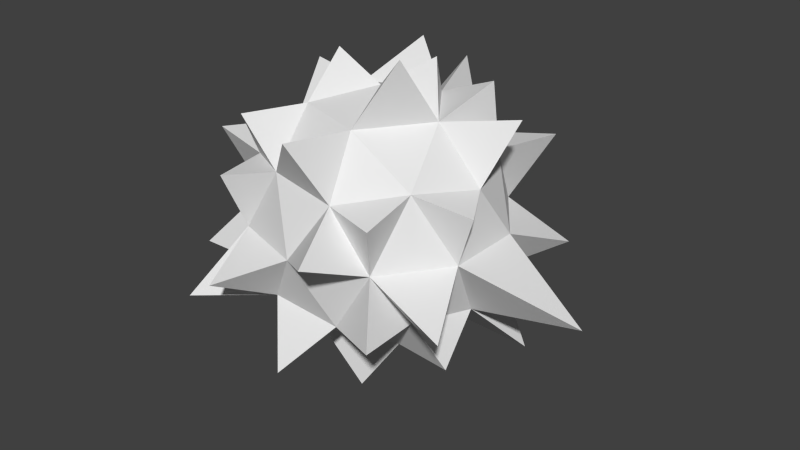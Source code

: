 # Source: spikeball.blend  (saved by Blender 2.74.0; exported with 4.5.12 LTS)
import bpy
from mathutils import Matrix  # noqa: F401  (used for matrix-valued properties, if any)

bpy.ops.wm.read_factory_settings(use_empty=True)
scene = bpy.context.scene
scene.name = 'Scene'

# ---- collections
col_collection_1 = bpy.data.collections.new('Collection 1'); scene.collection.children.link(col_collection_1)

# ---- materials (node trees are filled in below, after node groups)
mat_spikeball_ballmaterial = bpy.data.materials.new('spikeball_ballmaterial')
mat_spikeball_ballmaterial.alpha_threshold = 0.0
mat_spikeball_ballmaterial.use_transparent_shadow = False
mat_spikeball_ballmaterial.roughness = 0.5
mat_spikeball_spike_material = bpy.data.materials.new('spikeball_spike_material')
mat_spikeball_spike_material.alpha_threshold = 0.0
mat_spikeball_spike_material.use_transparent_shadow = False
mat_spikeball_spike_material.roughness = 0.5

# ---- material node trees

# ---- world
world_world = bpy.data.worlds.new('World'); scene.world = world_world
world_world.color = (0.05088, 0.05088, 0.05088)
world_world.use_sun_shadow = False
world_world.sun_shadow_jitter_overblur = 0.0
world_world.cycles.sampling_method = 'MANUAL'
world_world.cycles.sample_map_resolution = 256

# ---- meshes
me_icosphere_001 = bpy.data.meshes.new('Icosphere.001')
me_icosphere_001.from_pydata([(0.0, 0.0, -1.0), (0.7236, -0.5257, -0.4472), (-0.2764, -0.8506, -0.4472), (-0.8944, 0.0, -0.4472), (-0.2764, 0.8506, -0.4472), (0.7236, 0.5257, -0.4472), (0.2764, -0.8506, 0.4472), (-0.7236, -0.5257, 0.4472), (-0.7236, 0.5257, 0.4472), (0.2764, 0.8506, 0.4472), (0.8944, 0.0, 0.4472), (0.0, 0.0, 1.0), (-0.1625, -0.5, -0.8507), (0.4253, -0.309, -0.8507), (0.2629, -0.809, -0.5257), (0.8506, 0.0, -0.5257), (0.4253, 0.309, -0.8507), (-0.5257, 0.0, -0.8507), (-0.6882, -0.5, -0.5257), (-0.1625, 0.5, -0.8507), (-0.6882, 0.5, -0.5257), (0.2629, 0.809, -0.5257), (0.9511, -0.309, 0.0), (0.9511, 0.309, 0.0), (0.0, -1.0, 0.0), (0.5878, -0.809, 0.0), (-0.9511, -0.309, 0.0), (-0.5878, -0.809, 0.0), (-0.5878, 0.809, 0.0), (-0.9511, 0.309, 0.0), (0.5878, 0.809, 0.0), (0.0, 1.0, 0.0), (0.6882, -0.5, 0.5257), (-0.2629, -0.809, 0.5257), (-0.8506, 0.0, 0.5257), (-0.2629, 0.809, 0.5257), (0.6882, 0.5, 0.5257), (0.1625, -0.5, 0.8507), (0.5257, 0.0, 0.8507), (-0.4253, -0.309, 0.8507), (-0.4253, 0.309, 0.8507), (0.1625, 0.5, 0.8507)], [], [(0, 13, 12), (1, 13, 15), (0, 12, 17), (0, 17, 19), (0, 19, 16), (1, 15, 22), (2, 14, 24), (3, 18, 26), (4, 20, 28), (5, 21, 30), (1, 22, 25), (2, 24, 27), (3, 26, 29), (4, 28, 31), (5, 30, 23), (6, 32, 37), (7, 33, 39), (8, 34, 40), (9, 35, 41), (10, 36, 38), (38, 41, 11), (38, 36, 41), (36, 9, 41), (41, 40, 11), (41, 35, 40), (35, 8, 40), (40, 39, 11), (40, 34, 39), (34, 7, 39), (39, 37, 11), (39, 33, 37), (33, 6, 37), (37, 38, 11), (37, 32, 38), (32, 10, 38), (23, 36, 10), (23, 30, 36), (30, 9, 36), (31, 35, 9), (31, 28, 35), (28, 8, 35), (29, 34, 8), (29, 26, 34), (26, 7, 34), (27, 33, 7), (27, 24, 33), (24, 6, 33), (25, 32, 6), (25, 22, 32), (22, 10, 32), (30, 31, 9), (30, 21, 31), (21, 4, 31), (28, 29, 8), (28, 20, 29), (20, 3, 29), (26, 27, 7), (26, 18, 27), (18, 2, 27), (24, 25, 6), (24, 14, 25), (14, 1, 25), (22, 23, 10), (22, 15, 23), (15, 5, 23), (16, 21, 5), (16, 19, 21), (19, 4, 21), (19, 20, 4), (19, 17, 20), (17, 3, 20), (17, 18, 3), (17, 12, 18), (12, 2, 18), (15, 16, 5), (15, 13, 16), (13, 0, 16), (12, 14, 2), (12, 13, 14), (13, 1, 14)])
me_icosphere_001.materials.append(mat_spikeball_ballmaterial)
me_icosphere_001.use_remesh_preserve_volume = False
me_icosphere_001.use_remesh_preserve_attributes = False
me_icosphere_001.use_mirror_vertex_groups = False
me_icosphere_001.update()
me_icosphere = bpy.data.meshes.new('Icosphere')
me_icosphere.from_pydata([(0.0, 0.0, -1.0), (0.7236, -0.5257, -0.4472), (-0.2764, -0.8506, -0.4472), (-0.8944, 0.0, -0.4472), (-0.2764, 0.8506, -0.4472), (0.7236, 0.5257, -0.4472), (0.2764, -0.8506, 0.4472), (-0.7236, -0.5257, 0.4472), (-0.7236, 0.5257, 0.4472), (0.2764, 0.8506, 0.4472), (0.8944, 0.0, 0.4472), (0.0, 0.0, 1.0), (-0.1625, -0.5, -0.8507), (0.4253, -0.309, -0.8507), (0.2629, -0.809, -0.5257), (0.8506, 0.0, -0.5257), (0.4253, 0.309, -0.8507), (-0.5257, 0.0, -0.8507), (-0.6882, -0.5, -0.5257), (-0.1625, 0.5, -0.8507), (-0.6882, 0.5, -0.5257), (0.2629, 0.809, -0.5257), (0.9511, -0.309, 0.0), (0.9511, 0.309, 0.0), (0.0, -1.0, 0.0), (0.5878, -0.809, 0.0), (-0.9511, -0.309, 0.0), (-0.5878, -0.809, 0.0), (-0.5878, 0.809, 0.0), (-0.9511, 0.309, 0.0), (0.5878, 0.809, 0.0), (0.0, 1.0, 0.0), (0.6882, -0.5, 0.5257), (-0.2629, -0.809, 0.5257), (-0.8506, 0.0, 0.5257), (-0.2629, 0.809, 0.5257), (0.6882, 0.5, 0.5257), (0.1625, -0.5, 0.8507), (0.5257, 0.0, 0.8507), (-0.4253, -0.309, 0.8507), (-0.4253, 0.309, 0.8507), (0.1625, 0.5, 0.8507), (0.07622, -1.061, 0.9094), (0.445, -0.3233, 1.363), (-0.3895, 0.0, 1.202), (1.107, -0.3627, 0.4219), (1.039, 0.2571, 0.9153), (-0.01267, 1.04, 0.9472), (-0.9734, 0.3957, 0.8979), (-0.6411, -0.7589, 0.8472), (0.6994, -0.957, 0.4289), (-0.263, 0.8095, 1.114), (0.6464, 0.4696, 1.046), (0.3192, 0.2319, 1.217), (-0.6876, -0.9515, 0.4249), (0.8027, 1.092, 0.4883), (-1.268, -0.4046, 0.48), (0.0, -1.0, 0.0), (0.2764, -0.8506, 0.4472), (-0.2629, -0.809, 0.5257), (-0.4364, -1.343, -0.2099), (1.139, 0.8277, -0.2093), (0.008334, 1.376, -0.4958), (-0.7645, 1.063, 0.4725), (-1.165, 0.8467, -0.2751), (-1.386, 0.0, 0.2646), (-1.445, -0.4822, -0.5472), (-0.871, -1.181, -0.5276), (0.7354, -1.021, -0.4545), (1.244, -0.9036, -0.2257), (1.288, 0.4105, -0.4873), (1.773, 0.0, -0.3386), (-0.00725, 1.335, 0.4813), (-0.4735, 0.7671, -0.7661), (-1.019, -0.2516, -0.8966), (-0.6009, 0.4366, -0.9724), (-0.07711, -1.078, -0.9247), (0.9115, -0.372, -0.8394), (1.059, 0.4286, -0.979), (0.1534, 0.4722, -1.507), (0.1302, -0.4008, -1.293), (0.4285, -1.319, 0.2066)], [], [(15, 16, 78), (13, 12, 80), (18, 2, 67), (15, 5, 70), (30, 23, 61), (21, 4, 62), (25, 32, 50), (33, 39, 49), (35, 41, 47), (38, 41, 53), (36, 41, 52), (32, 22, 45), (37, 38, 43), (40, 39, 44), (34, 26, 56), (20, 4, 73), (29, 28, 64), (18, 26, 66), (35, 28, 63), (36, 30, 55), (33, 24, 57, 59), (36, 38, 46), (26, 34, 65), (14, 1, 68), (22, 25, 69), (15, 23, 71), (31, 35, 72), (18, 3, 74), (17, 20, 75), (19, 16, 79), (13, 15, 77), (37, 33, 42), (33, 6, 42), (6, 37, 42), (38, 11, 43), (11, 37, 43), (39, 11, 44), (11, 40, 44), (22, 10, 45), (10, 32, 45), (10, 36, 46), (38, 10, 46), (9, 35, 47), (41, 9, 47), (34, 40, 48), (40, 8, 48), (8, 34, 48), (7, 33, 49), (39, 7, 49), (6, 25, 50), (32, 6, 50), (35, 40, 51), (41, 35, 51), (40, 41, 51), (41, 38, 52), (38, 36, 52), (11, 38, 53), (41, 11, 53), (24, 6, 58, 57), (6, 33, 59, 58), (27, 33, 54), (33, 7, 54), (7, 27, 54), (30, 9, 55), (9, 36, 55), (26, 7, 56), (7, 34, 56), (24, 27, 60), (27, 2, 60), (2, 24, 60), (5, 30, 61), (23, 5, 61), (31, 21, 62), (4, 31, 62), (28, 8, 63), (8, 35, 63), (20, 29, 64), (28, 20, 64), (34, 29, 65), (29, 26, 65), (3, 18, 66), (26, 3, 66), (27, 18, 67), (2, 27, 67), (25, 14, 68), (1, 25, 68), (1, 22, 69), (25, 1, 69), (23, 15, 70), (5, 23, 70), (23, 22, 71), (22, 15, 71), (9, 31, 72), (35, 9, 72), (19, 20, 73), (4, 19, 73), (17, 18, 74), (3, 17, 74), (20, 19, 75), (19, 17, 75), (12, 14, 76), (2, 12, 76), (14, 2, 76), (1, 13, 77), (15, 1, 77), (16, 5, 78), (5, 15, 78), (0, 19, 79), (16, 0, 79), (12, 0, 80), (0, 13, 80), (24, 25, 81), (6, 24, 81), (25, 6, 81)])
me_icosphere.materials.append(mat_spikeball_spike_material)
me_icosphere.use_remesh_preserve_volume = False
me_icosphere.use_remesh_preserve_attributes = False
me_icosphere.use_mirror_vertex_groups = False
me_icosphere.update()

# ---- objects
ob_ball = bpy.data.objects.new('Ball', me_icosphere_001)
ob_spikes = bpy.data.objects.new('spikes', me_icosphere)

# ---- transforms, parenting, visibility, modifiers, constraints
ob_ball.location = (0.0, 0.0, 0.0)
ob_ball.lineart.crease_threshold = 0.0
ob_spikes.location = (0.0, 0.0, 0.0)
ob_spikes.lineart.crease_threshold = 0.0

# ---- collection membership
col_collection_1.objects.link(ob_ball)
col_collection_1.objects.link(ob_spikes)

# ---- scene / render settings (as saved in the file)
scene.frame_start = 1; scene.frame_end = 20; scene.frame_set(0)
scene.render.engine = 'BLENDER_EEVEE_NEXT'
scene.render.resolution_percentage = 50
scene.render.dither_intensity = 0.0
scene.cycles.use_denoising = False
scene.cycles.samples = 10
scene.cycles.sampling_pattern = 'TABULATED_SOBOL'
scene.cycles.light_sampling_threshold = 0.0
scene.cycles.use_adaptive_sampling = False
scene.cycles.use_light_tree = False
scene.cycles.blur_glossy = 0.0
scene.cycles.pixel_filter_type = 'GAUSSIAN'
scene.cycles.sample_clamp_indirect = 0.0
scene.view_settings.view_transform = 'Standard'
bpy.context.view_layer.update()

# ---- added for rendering (the .blend has no active camera and no usable light): camera, sun
cam_auto = bpy.data.cameras.new('AutoCamera')
cam_auto.lens = 50.0
cam_auto.sensor_width = 36.0
cam_auto.clip_end = 1000.0
ob_auto_camera = bpy.data.objects.new('AutoCamera', cam_auto)
scene.collection.objects.link(ob_auto_camera)
ob_auto_camera.location = (4.88052, -5.64328, 3.70138)
ob_auto_camera.rotation_euler = (1.09748, -7.21219e-08, 0.694738)
scene.camera = ob_auto_camera
light_auto_sun = bpy.data.lights.new('AutoSun', 'SUN')
light_auto_sun.energy = 3.0
light_auto_sun.angle = 0.0523599
ob_auto_sun = bpy.data.objects.new('AutoSun', light_auto_sun)
scene.collection.objects.link(ob_auto_sun)
ob_auto_sun.rotation_euler = (0.872665, 0.174533, 0.523599)
bpy.context.view_layer.update()
